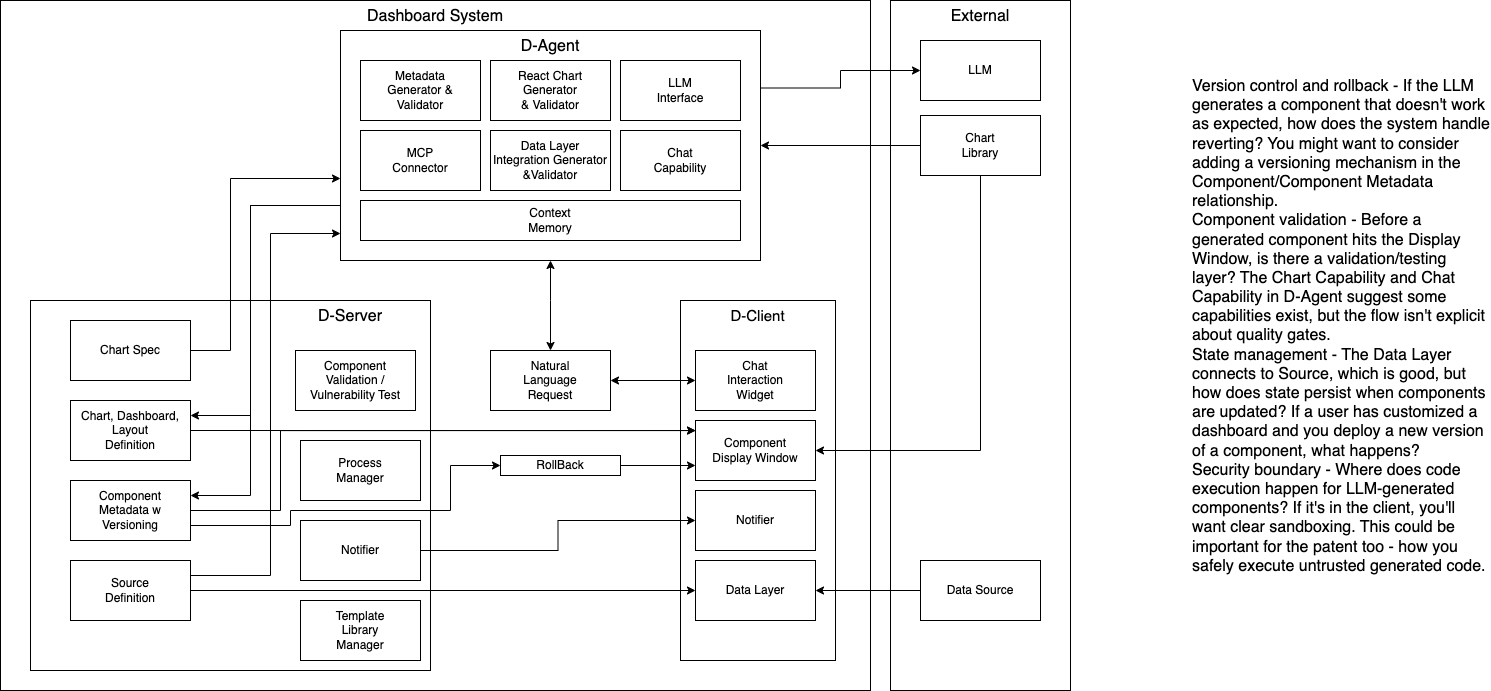

The diagram above was exported from draw.io. Its source (the exported page's mxGraphModel, read from the mxfile embedded in the PNG):
<mxGraphModel dx="3162" dy="1972" grid="1" gridSize="10" guides="1" tooltips="1" connect="1" arrows="1" fold="1" page="1" pageScale="1" pageWidth="1920" pageHeight="1200" math="0" shadow="0">
  <root>
    <mxCell id="0" />
    <mxCell id="1" parent="0" />
    <mxCell id="2" value="Version control and rollback - If the LLM generates a component that doesn't work as expected, how does the system handle reverting? You might want to consider adding a versioning mechanism in the Component/Component Metadata relationship.&#10;Component validation - Before a generated component hits the Display Window, is there a validation/testing layer? The Chart Capability and Chat Capability in D-Agent suggest some capabilities exist, but the flow isn't explicit about quality gates.&#10;State management - The Data Layer connects to Source, which is good, but how does state persist when components are updated? If a user has customized a dashboard and you deploy a new version of a component, what happens?&#10;Security boundary - Where does code execution happen for LLM-generated components? If it's in the client, you'll want clear sandboxing. This could be important for the patent too - how you safely execute untrusted generated code." style="text;whiteSpace=wrap;html=1;fontSize=16;" vertex="1" parent="1">
      <mxGeometry x="-710" y="-1110" width="300" height="300" as="geometry" />
    </mxCell>
    <mxCell id="3" value="Dashboard System" style="rounded=0;whiteSpace=wrap;html=1;verticalAlign=top;fontSize=16;container=1;collapsible=0;recursiveResize=0;fillColor=default;fillOpacity=49;" vertex="1" parent="1">
      <mxGeometry x="-1900" y="-1180" width="870" height="690" as="geometry" />
    </mxCell>
    <mxCell id="4" value="D-Client" style="rounded=0;whiteSpace=wrap;html=1;verticalAlign=top;fontSize=15;" vertex="1" parent="3">
      <mxGeometry x="680" y="300" width="155" height="360" as="geometry" />
    </mxCell>
    <mxCell id="5" value="D-Server" style="rounded=0;whiteSpace=wrap;html=1;verticalAlign=top;align=right;fontSize=16;spacingTop=0;spacingLeft=0;spacingRight=46;container=1;collapsible=0;recursiveResize=0;" vertex="1" parent="3">
      <mxGeometry x="30" y="300" width="400" height="370" as="geometry" />
    </mxCell>
    <mxCell id="6" value="Chart, Dashboard, Layout&lt;br&gt;Definition" style="rounded=0;whiteSpace=wrap;html=1;" vertex="1" parent="5">
      <mxGeometry x="40" y="100" width="120" height="60" as="geometry" />
    </mxCell>
    <mxCell id="7" value="Component&lt;br&gt;Metadata w&lt;br&gt;Versioning" style="rounded=0;whiteSpace=wrap;html=1;" vertex="1" parent="5">
      <mxGeometry x="40" y="180" width="120" height="60" as="geometry" />
    </mxCell>
    <mxCell id="8" value="Chart Spec" style="rounded=0;whiteSpace=wrap;html=1;" vertex="1" parent="5">
      <mxGeometry x="40" y="20" width="120" height="60" as="geometry" />
    </mxCell>
    <mxCell id="9" value="Source&lt;br&gt;Definition" style="rounded=0;whiteSpace=wrap;html=1;" vertex="1" parent="5">
      <mxGeometry x="40" y="260" width="120" height="60" as="geometry" />
    </mxCell>
    <mxCell id="10" value="Notifier" style="rounded=0;whiteSpace=wrap;html=1;" vertex="1" parent="5">
      <mxGeometry x="270" y="220" width="120" height="60" as="geometry" />
    </mxCell>
    <mxCell id="11" value="Component&lt;br&gt;Validation / Vulnerability Test" style="rounded=0;whiteSpace=wrap;html=1;" vertex="1" parent="5">
      <mxGeometry x="265" y="50" width="120" height="60" as="geometry" />
    </mxCell>
    <mxCell id="12" value="Process&lt;br&gt;Manager" style="rounded=0;whiteSpace=wrap;html=1;" vertex="1" parent="5">
      <mxGeometry x="270" y="140" width="120" height="60" as="geometry" />
    </mxCell>
    <mxCell id="13" value="Template&lt;br&gt;Library&lt;br&gt;Manager" style="rounded=0;whiteSpace=wrap;html=1;" vertex="1" parent="5">
      <mxGeometry x="270" y="300" width="120" height="60" as="geometry" />
    </mxCell>
    <mxCell id="14" style="edgeStyle=orthogonalEdgeStyle;rounded=0;orthogonalLoop=1;jettySize=auto;html=1;entryX=1;entryY=0.25;entryDx=0;entryDy=0;" edge="1" parent="3" source="15" target="6">
      <mxGeometry relative="1" as="geometry">
        <Array as="points">
          <mxPoint x="250" y="205" />
          <mxPoint x="250" y="415" />
        </Array>
      </mxGeometry>
    </mxCell>
    <mxCell id="15" value="D-Agent" style="rounded=0;whiteSpace=wrap;html=1;verticalAlign=top;fontSize=16;container=1;collapsible=0;recursiveResize=0;" vertex="1" parent="3">
      <mxGeometry x="340" y="30" width="420" height="230" as="geometry" />
    </mxCell>
    <mxCell id="16" value="React Chart&lt;br&gt;Generator&lt;br&gt;&amp;amp; Validator" style="rounded=0;whiteSpace=wrap;html=1;" vertex="1" parent="15">
      <mxGeometry x="150" y="30" width="120" height="60" as="geometry" />
    </mxCell>
    <mxCell id="17" value="Context&lt;br&gt;Memory" style="rounded=0;whiteSpace=wrap;html=1;" vertex="1" parent="15">
      <mxGeometry x="20" y="170" width="380" height="40" as="geometry" />
    </mxCell>
    <mxCell id="18" value="Data Layer Integration Generator &amp;amp;Validator" style="rounded=0;whiteSpace=wrap;html=1;" vertex="1" parent="15">
      <mxGeometry x="150" y="100" width="120" height="60" as="geometry" />
    </mxCell>
    <mxCell id="19" value="Metadata&lt;br&gt;Generator &amp;amp;&lt;br&gt;Validator" style="rounded=0;whiteSpace=wrap;html=1;" vertex="1" parent="15">
      <mxGeometry x="20" y="30" width="120" height="60" as="geometry" />
    </mxCell>
    <mxCell id="20" value="MCP&lt;br&gt;Connector" style="rounded=0;whiteSpace=wrap;html=1;" vertex="1" parent="15">
      <mxGeometry x="20" y="100" width="120" height="60" as="geometry" />
    </mxCell>
    <mxCell id="21" value="Chat&lt;br&gt;Capability" style="rounded=0;whiteSpace=wrap;html=1;" vertex="1" parent="15">
      <mxGeometry x="280" y="100" width="120" height="60" as="geometry" />
    </mxCell>
    <mxCell id="22" value="LLM&lt;br&gt;Interface" style="rounded=0;whiteSpace=wrap;html=1;" vertex="1" parent="15">
      <mxGeometry x="280" y="30" width="120" height="60" as="geometry" />
    </mxCell>
    <mxCell id="23" style="edgeStyle=orthogonalEdgeStyle;rounded=0;orthogonalLoop=1;jettySize=auto;html=1;entryX=0.5;entryY=1;entryDx=0;entryDy=0;startArrow=classic;startFill=1;" edge="1" parent="3" source="24" target="15">
      <mxGeometry relative="1" as="geometry">
        <mxPoint x="460" y="330" as="sourcePoint" />
        <Array as="points">
          <mxPoint x="550" y="300" />
          <mxPoint x="550" y="300" />
        </Array>
      </mxGeometry>
    </mxCell>
    <mxCell id="24" value="Natural &lt;br&gt;Language&lt;br&gt;Request" style="rounded=0;whiteSpace=wrap;html=1;" vertex="1" parent="3">
      <mxGeometry x="490" y="350" width="120" height="60" as="geometry" />
    </mxCell>
    <mxCell id="25" style="edgeStyle=orthogonalEdgeStyle;rounded=0;orthogonalLoop=1;jettySize=auto;html=1;exitX=1;exitY=0.5;exitDx=0;exitDy=0;" edge="1" parent="3" source="8" target="15">
      <mxGeometry relative="1" as="geometry">
        <Array as="points">
          <mxPoint x="230" y="350" />
          <mxPoint x="230" y="178" />
        </Array>
      </mxGeometry>
    </mxCell>
    <mxCell id="26" style="edgeStyle=orthogonalEdgeStyle;rounded=0;orthogonalLoop=1;jettySize=auto;html=1;exitX=1;exitY=0.25;exitDx=0;exitDy=0;" edge="1" parent="3" source="9" target="15">
      <mxGeometry relative="1" as="geometry">
        <Array as="points">
          <mxPoint x="270" y="575" />
          <mxPoint x="270" y="233" />
        </Array>
      </mxGeometry>
    </mxCell>
    <mxCell id="27" style="edgeStyle=orthogonalEdgeStyle;rounded=0;orthogonalLoop=1;jettySize=auto;html=1;entryX=1;entryY=0.25;entryDx=0;entryDy=0;" edge="1" parent="3" source="15" target="7">
      <mxGeometry relative="1" as="geometry">
        <mxPoint x="310" y="385" as="sourcePoint" />
        <mxPoint x="200" y="425" as="targetPoint" />
        <Array as="points">
          <mxPoint x="250" y="205" />
          <mxPoint x="250" y="495" />
        </Array>
      </mxGeometry>
    </mxCell>
    <mxCell id="28" value="Component&lt;br&gt;Display Window" style="rounded=0;whiteSpace=wrap;html=1;" vertex="1" parent="3">
      <mxGeometry x="695" y="420" width="120" height="60" as="geometry" />
    </mxCell>
    <mxCell id="29" style="edgeStyle=orthogonalEdgeStyle;rounded=0;orthogonalLoop=1;jettySize=auto;html=1;" edge="1" parent="3" source="6" target="28">
      <mxGeometry relative="1" as="geometry">
        <mxPoint x="470" y="440" as="targetPoint" />
        <Array as="points">
          <mxPoint x="460" y="430" />
          <mxPoint x="460" y="430" />
        </Array>
      </mxGeometry>
    </mxCell>
    <mxCell id="30" style="edgeStyle=orthogonalEdgeStyle;rounded=0;orthogonalLoop=1;jettySize=auto;html=1;entryX=0.001;entryY=0.168;entryDx=0;entryDy=0;entryPerimeter=0;" edge="1" parent="3" source="7" target="28">
      <mxGeometry relative="1" as="geometry">
        <Array as="points">
          <mxPoint x="280" y="510" />
          <mxPoint x="280" y="430" />
          <mxPoint x="695" y="430" />
        </Array>
      </mxGeometry>
    </mxCell>
    <mxCell id="31" value="Data Layer" style="rounded=0;whiteSpace=wrap;html=1;" vertex="1" parent="3">
      <mxGeometry x="695" y="560" width="120" height="60" as="geometry" />
    </mxCell>
    <mxCell id="32" style="edgeStyle=orthogonalEdgeStyle;rounded=0;orthogonalLoop=1;jettySize=auto;html=1;entryX=0;entryY=0.5;entryDx=0;entryDy=0;" edge="1" parent="3" source="9" target="31">
      <mxGeometry relative="1" as="geometry">
        <mxPoint x="580" y="460" as="targetPoint" />
      </mxGeometry>
    </mxCell>
    <mxCell id="33" value="Chat&lt;br&gt;Interaction&lt;br&gt;Widget" style="rounded=0;whiteSpace=wrap;html=1;" vertex="1" parent="3">
      <mxGeometry x="695" y="350" width="120" height="60" as="geometry" />
    </mxCell>
    <mxCell id="34" style="edgeStyle=orthogonalEdgeStyle;rounded=0;orthogonalLoop=1;jettySize=auto;html=1;entryX=1;entryY=0.5;entryDx=0;entryDy=0;exitX=0;exitY=0.5;exitDx=0;exitDy=0;startArrow=classic;startFill=1;" edge="1" parent="3" source="33" target="24">
      <mxGeometry relative="1" as="geometry" />
    </mxCell>
    <mxCell id="35" value="Notifier" style="rounded=0;whiteSpace=wrap;html=1;" vertex="1" parent="3">
      <mxGeometry x="695" y="490" width="120" height="60" as="geometry" />
    </mxCell>
    <mxCell id="36" style="edgeStyle=orthogonalEdgeStyle;rounded=0;orthogonalLoop=1;jettySize=auto;html=1;entryX=0;entryY=0.5;entryDx=0;entryDy=0;" edge="1" parent="3" source="10" target="35">
      <mxGeometry relative="1" as="geometry">
        <mxPoint x="600" y="500" as="targetPoint" />
      </mxGeometry>
    </mxCell>
    <mxCell id="37" style="edgeStyle=orthogonalEdgeStyle;rounded=0;orthogonalLoop=1;jettySize=auto;html=1;entryX=0;entryY=0.75;entryDx=0;entryDy=0;" edge="1" parent="3" source="38" target="28">
      <mxGeometry relative="1" as="geometry" />
    </mxCell>
    <mxCell id="38" value="RollBack" style="rounded=0;whiteSpace=wrap;html=1;" vertex="1" parent="3">
      <mxGeometry x="500" y="455" width="120" height="20" as="geometry" />
    </mxCell>
    <mxCell id="39" style="edgeStyle=orthogonalEdgeStyle;rounded=0;orthogonalLoop=1;jettySize=auto;html=1;entryX=0;entryY=0.5;entryDx=0;entryDy=0;exitX=1;exitY=0.75;exitDx=0;exitDy=0;" edge="1" parent="3" source="7" target="38">
      <mxGeometry relative="1" as="geometry">
        <Array as="points">
          <mxPoint x="290" y="525" />
          <mxPoint x="290" y="510" />
          <mxPoint x="450" y="510" />
          <mxPoint x="450" y="465" />
        </Array>
      </mxGeometry>
    </mxCell>
    <mxCell id="40" value="External" style="rounded=0;whiteSpace=wrap;html=1;verticalAlign=top;fontSize=16;container=1;collapsible=0;recursiveResize=0;fillColor=default;fillOpacity=49;" vertex="1" parent="1">
      <mxGeometry x="-1010" y="-1180" width="180" height="690" as="geometry" />
    </mxCell>
    <mxCell id="41" value="Chart &lt;br&gt;Library" style="rounded=0;whiteSpace=wrap;html=1;" vertex="1" parent="40">
      <mxGeometry x="30" y="115" width="120" height="60" as="geometry" />
    </mxCell>
    <mxCell id="42" value="Data Source" style="rounded=0;whiteSpace=wrap;html=1;" vertex="1" parent="40">
      <mxGeometry x="30" y="560" width="120" height="60" as="geometry" />
    </mxCell>
    <mxCell id="43" value="LLM" style="rounded=0;whiteSpace=wrap;html=1;" vertex="1" parent="40">
      <mxGeometry x="30" y="40" width="120" height="60" as="geometry" />
    </mxCell>
    <mxCell id="44" style="edgeStyle=orthogonalEdgeStyle;rounded=0;orthogonalLoop=1;jettySize=auto;html=1;exitX=0;exitY=0.5;exitDx=0;exitDy=0;" edge="1" source="42" target="31" parent="1">
      <mxGeometry relative="1" as="geometry">
        <mxPoint x="-1145" y="-500" as="sourcePoint" />
      </mxGeometry>
    </mxCell>
    <mxCell id="45" style="edgeStyle=orthogonalEdgeStyle;rounded=0;orthogonalLoop=1;jettySize=auto;html=1;entryX=1;entryY=0.5;entryDx=0;entryDy=0;exitX=0.5;exitY=1;exitDx=0;exitDy=0;" edge="1" source="41" target="28" parent="1">
      <mxGeometry relative="1" as="geometry">
        <mxPoint x="-1470" y="-620" as="sourcePoint" />
        <mxPoint x="-1195" y="-650" as="targetPoint" />
      </mxGeometry>
    </mxCell>
    <mxCell id="46" style="edgeStyle=orthogonalEdgeStyle;rounded=0;orthogonalLoop=1;jettySize=auto;html=1;exitX=0;exitY=0.5;exitDx=0;exitDy=0;" edge="1" source="41" target="15" parent="1">
      <mxGeometry relative="1" as="geometry">
        <mxPoint x="-910" y="-990" as="sourcePoint" />
        <mxPoint x="-1075" y="-720" as="targetPoint" />
      </mxGeometry>
    </mxCell>
    <mxCell id="47" style="edgeStyle=orthogonalEdgeStyle;rounded=0;orthogonalLoop=1;jettySize=auto;html=1;exitX=1;exitY=0.25;exitDx=0;exitDy=0;" edge="1" source="15" target="43" parent="1">
      <mxGeometry relative="1" as="geometry">
        <mxPoint x="-970" y="-1025" as="sourcePoint" />
        <mxPoint x="-1130" y="-1025" as="targetPoint" />
      </mxGeometry>
    </mxCell>
  </root>
</mxGraphModel>